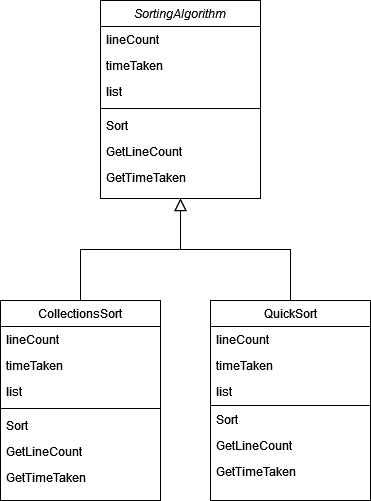

The diagram above was exported from draw.io. Its source (the exported page's mxGraphModel, read from the mxfile embedded in the PNG):
<mxGraphModel dx="1422" dy="780" grid="1" gridSize="10" guides="1" tooltips="1" connect="1" arrows="1" fold="1" page="1" pageScale="1" pageWidth="827" pageHeight="1169" math="0" shadow="0">
  <root>
    <mxCell id="WIyWlLk6GJQsqaUBKTNV-0" />
    <mxCell id="WIyWlLk6GJQsqaUBKTNV-1" parent="WIyWlLk6GJQsqaUBKTNV-0" />
    <mxCell id="zkfFHV4jXpPFQw0GAbJ--0" value="SortingAlgorithm" style="swimlane;fontStyle=2;align=center;verticalAlign=top;childLayout=stackLayout;horizontal=1;startSize=26;horizontalStack=0;resizeParent=1;resizeLast=0;collapsible=1;marginBottom=0;rounded=0;shadow=0;strokeWidth=1;" parent="WIyWlLk6GJQsqaUBKTNV-1" vertex="1">
      <mxGeometry x="220" y="60" width="160" height="198" as="geometry">
        <mxRectangle x="230" y="140" width="160" height="26" as="alternateBounds" />
      </mxGeometry>
    </mxCell>
    <mxCell id="zkfFHV4jXpPFQw0GAbJ--3" value="lineCount" style="text;align=left;verticalAlign=top;spacingLeft=4;spacingRight=4;overflow=hidden;rotatable=0;points=[[0,0.5],[1,0.5]];portConstraint=eastwest;rounded=0;shadow=0;html=0;" parent="zkfFHV4jXpPFQw0GAbJ--0" vertex="1">
      <mxGeometry y="26" width="160" height="26" as="geometry" />
    </mxCell>
    <mxCell id="kA53dyodiyrm268RTnFc-5" value="timeTaken" style="text;align=left;verticalAlign=top;spacingLeft=4;spacingRight=4;overflow=hidden;rotatable=0;points=[[0,0.5],[1,0.5]];portConstraint=eastwest;rounded=0;shadow=0;html=0;" vertex="1" parent="zkfFHV4jXpPFQw0GAbJ--0">
      <mxGeometry y="52" width="160" height="26" as="geometry" />
    </mxCell>
    <mxCell id="kA53dyodiyrm268RTnFc-17" value="list" style="text;align=left;verticalAlign=top;spacingLeft=4;spacingRight=4;overflow=hidden;rotatable=0;points=[[0,0.5],[1,0.5]];portConstraint=eastwest;rounded=0;shadow=0;html=0;" vertex="1" parent="zkfFHV4jXpPFQw0GAbJ--0">
      <mxGeometry y="78" width="160" height="26" as="geometry" />
    </mxCell>
    <mxCell id="zkfFHV4jXpPFQw0GAbJ--4" value="" style="line;html=1;strokeWidth=1;align=left;verticalAlign=middle;spacingTop=-1;spacingLeft=3;spacingRight=3;rotatable=0;labelPosition=right;points=[];portConstraint=eastwest;" parent="zkfFHV4jXpPFQw0GAbJ--0" vertex="1">
      <mxGeometry y="104" width="160" height="8" as="geometry" />
    </mxCell>
    <mxCell id="zkfFHV4jXpPFQw0GAbJ--5" value="Sort" style="text;align=left;verticalAlign=top;spacingLeft=4;spacingRight=4;overflow=hidden;rotatable=0;points=[[0,0.5],[1,0.5]];portConstraint=eastwest;" parent="zkfFHV4jXpPFQw0GAbJ--0" vertex="1">
      <mxGeometry y="112" width="160" height="26" as="geometry" />
    </mxCell>
    <mxCell id="kA53dyodiyrm268RTnFc-1" value="GetLineCount" style="text;align=left;verticalAlign=top;spacingLeft=4;spacingRight=4;overflow=hidden;rotatable=0;points=[[0,0.5],[1,0.5]];portConstraint=eastwest;" vertex="1" parent="zkfFHV4jXpPFQw0GAbJ--0">
      <mxGeometry y="138" width="160" height="26" as="geometry" />
    </mxCell>
    <mxCell id="kA53dyodiyrm268RTnFc-16" value="GetTimeTaken" style="text;align=left;verticalAlign=top;spacingLeft=4;spacingRight=4;overflow=hidden;rotatable=0;points=[[0,0.5],[1,0.5]];portConstraint=eastwest;fontStyle=0" vertex="1" parent="zkfFHV4jXpPFQw0GAbJ--0">
      <mxGeometry y="164" width="160" height="26" as="geometry" />
    </mxCell>
    <mxCell id="zkfFHV4jXpPFQw0GAbJ--6" value="CollectionsSort" style="swimlane;fontStyle=0;align=center;verticalAlign=top;childLayout=stackLayout;horizontal=1;startSize=26;horizontalStack=0;resizeParent=1;resizeLast=0;collapsible=1;marginBottom=0;rounded=0;shadow=0;strokeWidth=1;" parent="WIyWlLk6GJQsqaUBKTNV-1" vertex="1">
      <mxGeometry x="120" y="360" width="160" height="200" as="geometry">
        <mxRectangle x="130" y="380" width="160" height="26" as="alternateBounds" />
      </mxGeometry>
    </mxCell>
    <mxCell id="zkfFHV4jXpPFQw0GAbJ--7" value="lineCount" style="text;align=left;verticalAlign=top;spacingLeft=4;spacingRight=4;overflow=hidden;rotatable=0;points=[[0,0.5],[1,0.5]];portConstraint=eastwest;" parent="zkfFHV4jXpPFQw0GAbJ--6" vertex="1">
      <mxGeometry y="26" width="160" height="26" as="geometry" />
    </mxCell>
    <mxCell id="kA53dyodiyrm268RTnFc-6" value="timeTaken" style="text;align=left;verticalAlign=top;spacingLeft=4;spacingRight=4;overflow=hidden;rotatable=0;points=[[0,0.5],[1,0.5]];portConstraint=eastwest;rounded=0;shadow=0;html=0;" vertex="1" parent="zkfFHV4jXpPFQw0GAbJ--6">
      <mxGeometry y="52" width="160" height="26" as="geometry" />
    </mxCell>
    <mxCell id="kA53dyodiyrm268RTnFc-18" value="list" style="text;align=left;verticalAlign=top;spacingLeft=4;spacingRight=4;overflow=hidden;rotatable=0;points=[[0,0.5],[1,0.5]];portConstraint=eastwest;rounded=0;shadow=0;html=0;" vertex="1" parent="zkfFHV4jXpPFQw0GAbJ--6">
      <mxGeometry y="78" width="160" height="26" as="geometry" />
    </mxCell>
    <mxCell id="zkfFHV4jXpPFQw0GAbJ--9" value="" style="line;html=1;strokeWidth=1;align=left;verticalAlign=middle;spacingTop=-1;spacingLeft=3;spacingRight=3;rotatable=0;labelPosition=right;points=[];portConstraint=eastwest;" parent="zkfFHV4jXpPFQw0GAbJ--6" vertex="1">
      <mxGeometry y="104" width="160" height="8" as="geometry" />
    </mxCell>
    <mxCell id="zkfFHV4jXpPFQw0GAbJ--10" value="Sort" style="text;align=left;verticalAlign=top;spacingLeft=4;spacingRight=4;overflow=hidden;rotatable=0;points=[[0,0.5],[1,0.5]];portConstraint=eastwest;fontStyle=0" parent="zkfFHV4jXpPFQw0GAbJ--6" vertex="1">
      <mxGeometry y="112" width="160" height="26" as="geometry" />
    </mxCell>
    <mxCell id="kA53dyodiyrm268RTnFc-2" value="GetLineCount" style="text;align=left;verticalAlign=top;spacingLeft=4;spacingRight=4;overflow=hidden;rotatable=0;points=[[0,0.5],[1,0.5]];portConstraint=eastwest;fontStyle=0" vertex="1" parent="zkfFHV4jXpPFQw0GAbJ--6">
      <mxGeometry y="138" width="160" height="26" as="geometry" />
    </mxCell>
    <mxCell id="kA53dyodiyrm268RTnFc-8" value="GetTimeTaken" style="text;align=left;verticalAlign=top;spacingLeft=4;spacingRight=4;overflow=hidden;rotatable=0;points=[[0,0.5],[1,0.5]];portConstraint=eastwest;fontStyle=0" vertex="1" parent="zkfFHV4jXpPFQw0GAbJ--6">
      <mxGeometry y="164" width="160" height="26" as="geometry" />
    </mxCell>
    <mxCell id="zkfFHV4jXpPFQw0GAbJ--12" value="" style="endArrow=block;endSize=10;endFill=0;shadow=0;strokeWidth=1;rounded=0;edgeStyle=elbowEdgeStyle;elbow=vertical;" parent="WIyWlLk6GJQsqaUBKTNV-1" source="zkfFHV4jXpPFQw0GAbJ--6" target="zkfFHV4jXpPFQw0GAbJ--0" edge="1">
      <mxGeometry width="160" relative="1" as="geometry">
        <mxPoint x="200" y="203" as="sourcePoint" />
        <mxPoint x="200" y="203" as="targetPoint" />
      </mxGeometry>
    </mxCell>
    <mxCell id="zkfFHV4jXpPFQw0GAbJ--13" value="QuickSort" style="swimlane;fontStyle=0;align=center;verticalAlign=top;childLayout=stackLayout;horizontal=1;startSize=26;horizontalStack=0;resizeParent=1;resizeLast=0;collapsible=1;marginBottom=0;rounded=0;shadow=0;strokeWidth=1;" parent="WIyWlLk6GJQsqaUBKTNV-1" vertex="1">
      <mxGeometry x="330" y="360" width="160" height="200" as="geometry">
        <mxRectangle x="340" y="380" width="170" height="26" as="alternateBounds" />
      </mxGeometry>
    </mxCell>
    <mxCell id="zkfFHV4jXpPFQw0GAbJ--14" value="lineCount" style="text;align=left;verticalAlign=top;spacingLeft=4;spacingRight=4;overflow=hidden;rotatable=0;points=[[0,0.5],[1,0.5]];portConstraint=eastwest;" parent="zkfFHV4jXpPFQw0GAbJ--13" vertex="1">
      <mxGeometry y="26" width="160" height="26" as="geometry" />
    </mxCell>
    <mxCell id="kA53dyodiyrm268RTnFc-7" value="timeTaken" style="text;align=left;verticalAlign=top;spacingLeft=4;spacingRight=4;overflow=hidden;rotatable=0;points=[[0,0.5],[1,0.5]];portConstraint=eastwest;rounded=0;shadow=0;html=0;" vertex="1" parent="zkfFHV4jXpPFQw0GAbJ--13">
      <mxGeometry y="52" width="160" height="26" as="geometry" />
    </mxCell>
    <mxCell id="kA53dyodiyrm268RTnFc-19" value="list" style="text;align=left;verticalAlign=top;spacingLeft=4;spacingRight=4;overflow=hidden;rotatable=0;points=[[0,0.5],[1,0.5]];portConstraint=eastwest;rounded=0;shadow=0;html=0;" vertex="1" parent="zkfFHV4jXpPFQw0GAbJ--13">
      <mxGeometry y="78" width="160" height="26" as="geometry" />
    </mxCell>
    <mxCell id="zkfFHV4jXpPFQw0GAbJ--15" value="" style="line;html=1;strokeWidth=1;align=left;verticalAlign=middle;spacingTop=-1;spacingLeft=3;spacingRight=3;rotatable=0;labelPosition=right;points=[];portConstraint=eastwest;" parent="zkfFHV4jXpPFQw0GAbJ--13" vertex="1">
      <mxGeometry y="104" width="160" height="2" as="geometry" />
    </mxCell>
    <mxCell id="kA53dyodiyrm268RTnFc-3" value="Sort" style="text;align=left;verticalAlign=top;spacingLeft=4;spacingRight=4;overflow=hidden;rotatable=0;points=[[0,0.5],[1,0.5]];portConstraint=eastwest;fontStyle=0" vertex="1" parent="zkfFHV4jXpPFQw0GAbJ--13">
      <mxGeometry y="106" width="160" height="26" as="geometry" />
    </mxCell>
    <mxCell id="kA53dyodiyrm268RTnFc-4" value="GetLineCount" style="text;align=left;verticalAlign=top;spacingLeft=4;spacingRight=4;overflow=hidden;rotatable=0;points=[[0,0.5],[1,0.5]];portConstraint=eastwest;fontStyle=0" vertex="1" parent="zkfFHV4jXpPFQw0GAbJ--13">
      <mxGeometry y="132" width="160" height="26" as="geometry" />
    </mxCell>
    <mxCell id="kA53dyodiyrm268RTnFc-15" value="GetTimeTaken" style="text;align=left;verticalAlign=top;spacingLeft=4;spacingRight=4;overflow=hidden;rotatable=0;points=[[0,0.5],[1,0.5]];portConstraint=eastwest;fontStyle=0" vertex="1" parent="zkfFHV4jXpPFQw0GAbJ--13">
      <mxGeometry y="158" width="160" height="26" as="geometry" />
    </mxCell>
    <mxCell id="zkfFHV4jXpPFQw0GAbJ--16" value="" style="endArrow=block;endSize=10;endFill=0;shadow=0;strokeWidth=1;rounded=0;edgeStyle=elbowEdgeStyle;elbow=vertical;" parent="WIyWlLk6GJQsqaUBKTNV-1" source="zkfFHV4jXpPFQw0GAbJ--13" target="zkfFHV4jXpPFQw0GAbJ--0" edge="1">
      <mxGeometry width="160" relative="1" as="geometry">
        <mxPoint x="210" y="373" as="sourcePoint" />
        <mxPoint x="310" y="271" as="targetPoint" />
      </mxGeometry>
    </mxCell>
  </root>
</mxGraphModel>